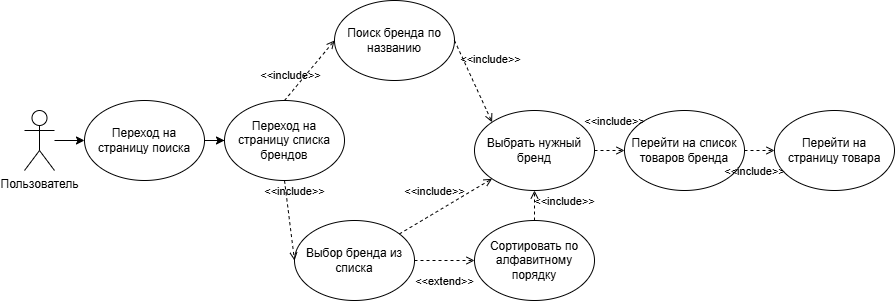

The diagram above was exported from draw.io. Its source (the exported page's mxGraphModel, read from the mxfile embedded in the PNG):
<mxGraphModel dx="1414" dy="785" grid="1" gridSize="10" guides="1" tooltips="1" connect="1" arrows="1" fold="1" page="1" pageScale="1" pageWidth="827" pageHeight="1169" math="0" shadow="0">
  <root>
    <mxCell id="0" />
    <mxCell id="1" parent="0" />
    <mxCell id="s-pagUg7v27xotDNgKrv-5" edge="1" parent="1" source="s-pagUg7v27xotDNgKrv-1" style="edgeStyle=orthogonalEdgeStyle;rounded=0;orthogonalLoop=1;jettySize=auto;html=1;entryX=0;entryY=0.5;entryDx=0;entryDy=0;" target="s-pagUg7v27xotDNgKrv-6" value="">
      <mxGeometry relative="1" as="geometry">
        <mxPoint x="100" y="300" as="targetPoint" />
      </mxGeometry>
    </mxCell>
    <mxCell id="s-pagUg7v27xotDNgKrv-1" parent="1" style="shape=umlActor;verticalLabelPosition=bottom;verticalAlign=top;html=1;outlineConnect=0;" value="Пользователь" vertex="1">
      <mxGeometry height="60" width="30" x="30" y="270" as="geometry" />
    </mxCell>
    <mxCell id="s-pagUg7v27xotDNgKrv-10" edge="1" parent="1" source="s-pagUg7v27xotDNgKrv-6" style="edgeStyle=orthogonalEdgeStyle;rounded=0;orthogonalLoop=1;jettySize=auto;html=1;" target="s-pagUg7v27xotDNgKrv-9" value="">
      <mxGeometry relative="1" as="geometry" />
    </mxCell>
    <mxCell id="s-pagUg7v27xotDNgKrv-6" parent="1" style="ellipse;whiteSpace=wrap;html=1;" value="Переход на страницу поиска" vertex="1">
      <mxGeometry height="80" width="120" x="90" y="260" as="geometry" />
    </mxCell>
    <mxCell id="s-pagUg7v27xotDNgKrv-9" parent="1" style="ellipse;whiteSpace=wrap;html=1;" value="Переход на страницу списка брендов" vertex="1">
      <mxGeometry height="80" width="120" x="230" y="260" as="geometry" />
    </mxCell>
    <mxCell id="s-pagUg7v27xotDNgKrv-17" parent="1" style="ellipse;whiteSpace=wrap;html=1;" value="Поиск бренда по названию" vertex="1">
      <mxGeometry height="80" width="120" x="340" y="160" as="geometry" />
    </mxCell>
    <mxCell id="s-pagUg7v27xotDNgKrv-19" parent="1" style="ellipse;whiteSpace=wrap;html=1;" value="Выбор бренда из списка" vertex="1">
      <mxGeometry height="80" width="120" x="300" y="380" as="geometry" />
    </mxCell>
    <mxCell id="s-pagUg7v27xotDNgKrv-21" edge="1" parent="1" source="s-pagUg7v27xotDNgKrv-9" style="html=1;verticalAlign=bottom;labelBackgroundColor=none;endArrow=open;endFill=0;dashed=1;rounded=0;exitX=0.5;exitY=0;exitDx=0;exitDy=0;entryX=0;entryY=0.5;entryDx=0;entryDy=0;" target="s-pagUg7v27xotDNgKrv-17" value="&amp;lt;&amp;lt;include&amp;gt;&amp;gt;">
      <mxGeometry relative="1" width="160" x="-0.6" y="6" as="geometry">
        <mxPoint as="offset" />
        <mxPoint x="220" y="210" as="sourcePoint" />
        <mxPoint x="380" y="210" as="targetPoint" />
      </mxGeometry>
    </mxCell>
    <mxCell id="s-pagUg7v27xotDNgKrv-22" edge="1" parent="1" source="s-pagUg7v27xotDNgKrv-9" style="html=1;verticalAlign=bottom;labelBackgroundColor=none;endArrow=open;endFill=0;dashed=1;rounded=0;exitX=0.5;exitY=1;exitDx=0;exitDy=0;entryX=0;entryY=0.5;entryDx=0;entryDy=0;" target="s-pagUg7v27xotDNgKrv-19" value="&amp;lt;&amp;lt;include&amp;gt;&amp;gt;">
      <mxGeometry relative="1" width="160" x="-0.4769" y="7" as="geometry">
        <mxPoint as="offset" />
        <mxPoint x="270" y="430" as="sourcePoint" />
        <mxPoint x="380" y="400" as="targetPoint" />
      </mxGeometry>
    </mxCell>
    <mxCell id="s-pagUg7v27xotDNgKrv-23" parent="1" style="ellipse;whiteSpace=wrap;html=1;" value="Выбрать нужный бренд" vertex="1">
      <mxGeometry height="80" width="120" x="480" y="270" as="geometry" />
    </mxCell>
    <mxCell id="s-pagUg7v27xotDNgKrv-25" parent="1" style="ellipse;whiteSpace=wrap;html=1;" value="Перейти на список товаров бренда" vertex="1">
      <mxGeometry height="80" width="120" x="630" y="270" as="geometry" />
    </mxCell>
    <mxCell id="s-pagUg7v27xotDNgKrv-28" edge="1" parent="1" source="s-pagUg7v27xotDNgKrv-19" style="html=1;verticalAlign=bottom;labelBackgroundColor=none;endArrow=open;endFill=0;dashed=1;rounded=0;exitX=1;exitY=0.5;exitDx=0;exitDy=0;entryX=0;entryY=0.5;entryDx=0;entryDy=0;" target="s-pagUg7v27xotDNgKrv-29" value="&amp;lt;&amp;lt;extend&amp;gt;&amp;gt;">
      <mxGeometry relative="1" width="160" y="-30" as="geometry">
        <mxPoint as="offset" />
        <mxPoint x="480" y="440" as="sourcePoint" />
        <mxPoint x="530" y="280" as="targetPoint" />
      </mxGeometry>
    </mxCell>
    <mxCell id="s-pagUg7v27xotDNgKrv-29" parent="1" style="ellipse;whiteSpace=wrap;html=1;" value="Сортировать по алфавитному порядку" vertex="1">
      <mxGeometry height="80" width="120" x="480" y="380" as="geometry" />
    </mxCell>
    <mxCell id="s-pagUg7v27xotDNgKrv-31" parent="1" style="ellipse;whiteSpace=wrap;html=1;" value="Перейти на страницу товара" vertex="1">
      <mxGeometry height="80" width="120" x="780" y="270" as="geometry" />
    </mxCell>
    <mxCell id="s-pagUg7v27xotDNgKrv-33" edge="1" parent="1" source="s-pagUg7v27xotDNgKrv-29" style="html=1;verticalAlign=bottom;labelBackgroundColor=none;endArrow=open;endFill=0;dashed=1;rounded=0;entryX=0.5;entryY=1;entryDx=0;entryDy=0;exitX=0.5;exitY=0;exitDx=0;exitDy=0;" target="s-pagUg7v27xotDNgKrv-23" value="&amp;lt;&amp;lt;include&amp;gt;&amp;gt;">
      <mxGeometry relative="1" width="160" x="-0.3333" y="-30" as="geometry">
        <mxPoint as="offset" />
        <mxPoint x="540" y="420" as="sourcePoint" />
        <mxPoint x="710" y="260" as="targetPoint" />
      </mxGeometry>
    </mxCell>
    <mxCell id="s-pagUg7v27xotDNgKrv-36" edge="1" parent="1" source="s-pagUg7v27xotDNgKrv-17" style="html=1;verticalAlign=bottom;labelBackgroundColor=none;endArrow=open;endFill=0;dashed=1;rounded=0;exitX=1;exitY=0.5;exitDx=0;exitDy=0;entryX=0;entryY=0;entryDx=0;entryDy=0;" target="s-pagUg7v27xotDNgKrv-23" value="&amp;lt;&amp;lt;include&amp;gt;&amp;gt;">
      <mxGeometry relative="1" width="160" x="-0.0811" y="21" as="geometry">
        <mxPoint as="offset" />
        <mxPoint x="540" y="180" as="sourcePoint" />
        <mxPoint x="600" y="290" as="targetPoint" />
      </mxGeometry>
    </mxCell>
    <mxCell id="s-pagUg7v27xotDNgKrv-37" edge="1" parent="1" source="s-pagUg7v27xotDNgKrv-19" style="html=1;verticalAlign=bottom;labelBackgroundColor=none;endArrow=open;endFill=0;dashed=1;rounded=0;entryX=0;entryY=1;entryDx=0;entryDy=0;" target="s-pagUg7v27xotDNgKrv-23" value="&amp;lt;&amp;lt;include&amp;gt;&amp;gt;">
      <mxGeometry relative="1" width="160" x="-0.1233" y="11" as="geometry">
        <mxPoint as="offset" />
        <mxPoint x="480" y="310" as="sourcePoint" />
        <mxPoint x="860" y="330" as="targetPoint" />
      </mxGeometry>
    </mxCell>
    <mxCell id="s-pagUg7v27xotDNgKrv-38" edge="1" parent="1" source="s-pagUg7v27xotDNgKrv-23" style="html=1;verticalAlign=bottom;labelBackgroundColor=none;endArrow=open;endFill=0;dashed=1;rounded=0;entryX=0;entryY=0.5;entryDx=0;entryDy=0;exitX=1;exitY=0.5;exitDx=0;exitDy=0;" target="s-pagUg7v27xotDNgKrv-25" value="&amp;lt;&amp;lt;include&amp;gt;&amp;gt;">
      <mxGeometry relative="1" width="160" x="0.3333" y="20" as="geometry">
        <mxPoint as="offset" />
        <mxPoint x="670" y="280" as="sourcePoint" />
        <mxPoint x="670" y="250" as="targetPoint" />
      </mxGeometry>
    </mxCell>
    <mxCell id="s-pagUg7v27xotDNgKrv-39" edge="1" parent="1" source="s-pagUg7v27xotDNgKrv-25" style="html=1;verticalAlign=bottom;labelBackgroundColor=none;endArrow=open;endFill=0;dashed=1;rounded=0;exitX=1;exitY=0.5;exitDx=0;exitDy=0;entryX=0;entryY=0.5;entryDx=0;entryDy=0;" target="s-pagUg7v27xotDNgKrv-31" value="&amp;lt;&amp;lt;include&amp;gt;&amp;gt;">
      <mxGeometry relative="1" width="160" x="-0.3333" y="-30" as="geometry">
        <mxPoint as="offset" />
        <mxPoint x="730" y="530" as="sourcePoint" />
        <mxPoint x="730" y="500" as="targetPoint" />
      </mxGeometry>
    </mxCell>
  </root>
</mxGraphModel>